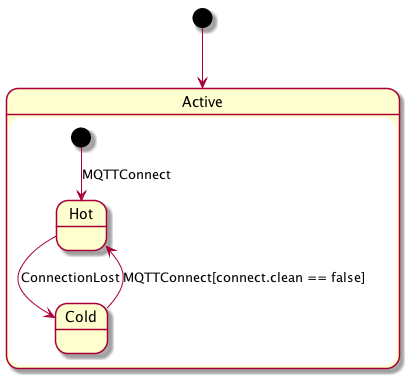

The diagram above was rendered by PlantUML. Its source (embedded in the PNG):
@startuml

[*] --> Active

state Active {
    [*] --> Hot: MQTTConnect
    Hot --> Cold: ConnectionLost
    Cold --> Hot: MQTTConnect[connect.clean == false]
}

@enduml